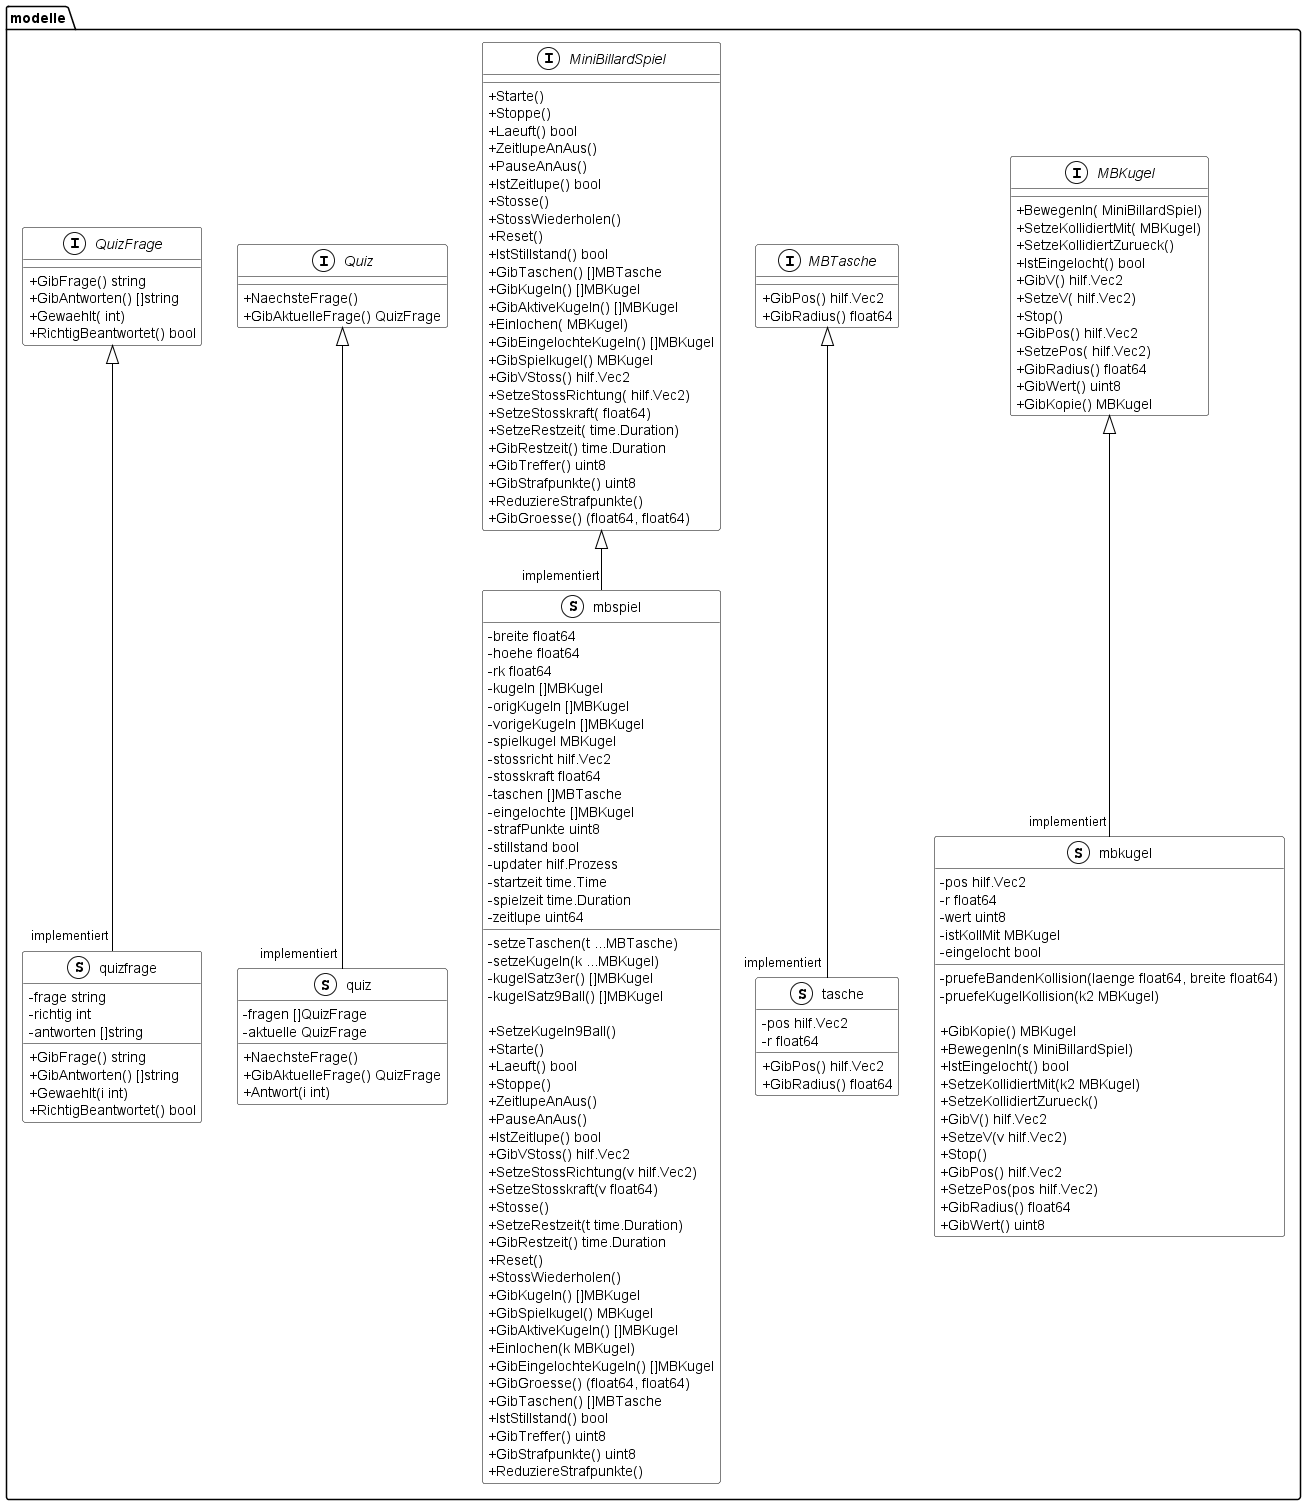

The diagram above was rendered by PlantUML. Its source (embedded in the PNG):
@startuml Spielphysik und Lernfragen

skinparam classAttributeIconSize 0
skinparam class {
BackgroundColor White
ArrowColor Black
BorderColor Black
}
namespace modelle {
    interface MBKugel << (I,White) >> {
        + BewegenIn( MiniBillardSpiel) 
        + SetzeKollidiertMit( MBKugel) 
        + SetzeKollidiertZurueck() 
        + IstEingelocht() bool
        + GibV() hilf.Vec2
        + SetzeV( hilf.Vec2) 
        + Stop() 
        + GibPos() hilf.Vec2
        + SetzePos( hilf.Vec2) 
        + GibRadius() float64
        + GibWert() uint8
        + GibKopie() MBKugel

    }

    interface MBTasche << (I,White) >> {
        + GibPos() hilf.Vec2
        + GibRadius() float64
    }

    interface MiniBillardSpiel << (I,White) >> {
        + Starte() 
        + Stoppe() 
        + Laeuft() bool
        + ZeitlupeAnAus() 
        + PauseAnAus() 
        + IstZeitlupe() bool
        + Stosse() 
        + StossWiederholen() 
        + Reset() 
        + IstStillstand() bool
        + GibTaschen() []MBTasche
        + GibKugeln() []MBKugel
        + GibAktiveKugeln() []MBKugel
        + Einlochen( MBKugel) 
        + GibEingelochteKugeln() []MBKugel
        + GibSpielkugel() MBKugel
        + GibVStoss() hilf.Vec2
        + SetzeStossRichtung( hilf.Vec2) 
        + SetzeStosskraft( float64) 
        + SetzeRestzeit( time.Duration) 
        + GibRestzeit() time.Duration
        + GibTreffer() uint8
        + GibStrafpunkte() uint8
        + ReduziereStrafpunkte() 
        + GibGroesse() (float64, float64)

    }
    interface Quiz << (I,White) >> {
        + NaechsteFrage() 
        + GibAktuelleFrage() QuizFrage

    }
    interface QuizFrage << (I,White) >> {
        + GibFrage() string
        + GibAntworten() []string
        + Gewaehlt( int) 
        + RichtigBeantwortet() bool

    }
    class mbkugel << (S,White) >> {
        - pos hilf.Vec2
        - r float64
        - wert uint8
        - istKollMit MBKugel
        - eingelocht bool

        - pruefeBandenKollision(laenge float64, breite float64) 
        - pruefeKugelKollision(k2 MBKugel) 

        + GibKopie() MBKugel
        + BewegenIn(s MiniBillardSpiel) 
        + IstEingelocht() bool
        + SetzeKollidiertMit(k2 MBKugel) 
        + SetzeKollidiertZurueck() 
        + GibV() hilf.Vec2
        + SetzeV(v hilf.Vec2) 
        + Stop() 
        + GibPos() hilf.Vec2
        + SetzePos(pos hilf.Vec2) 
        + GibRadius() float64
        + GibWert() uint8

    }
    class mbspiel << (S,White) >> {
        - breite float64
        - hoehe float64
        - rk float64
        - kugeln []MBKugel
        - origKugeln []MBKugel
        - vorigeKugeln []MBKugel
        - spielkugel MBKugel
        - stossricht hilf.Vec2
        - stosskraft float64
        - taschen []MBTasche
        - eingelochte []MBKugel
        - strafPunkte uint8
        - stillstand bool
        - updater hilf.Prozess
        - startzeit time.Time
        - spielzeit time.Duration
        - zeitlupe uint64

        - setzeTaschen(t ...MBTasche) 
        - setzeKugeln(k ...MBKugel) 
        - kugelSatz3er() []MBKugel
        - kugelSatz9Ball() []MBKugel

        + SetzeKugeln9Ball() 
        + Starte() 
        + Laeuft() bool
        + Stoppe() 
        + ZeitlupeAnAus() 
        + PauseAnAus() 
        + IstZeitlupe() bool
        + GibVStoss() hilf.Vec2
        + SetzeStossRichtung(v hilf.Vec2) 
        + SetzeStosskraft(v float64) 
        + Stosse() 
        + SetzeRestzeit(t time.Duration) 
        + GibRestzeit() time.Duration
        + Reset() 
        + StossWiederholen() 
        + GibKugeln() []MBKugel
        + GibSpielkugel() MBKugel
        + GibAktiveKugeln() []MBKugel
        + Einlochen(k MBKugel) 
        + GibEingelochteKugeln() []MBKugel
        + GibGroesse() (float64, float64)
        + GibTaschen() []MBTasche
        + IstStillstand() bool
        + GibTreffer() uint8
        + GibStrafpunkte() uint8
        + ReduziereStrafpunkte() 

    }
    class quiz << (S,White) >> {
        - fragen []QuizFrage
        - aktuelle QuizFrage

        + NaechsteFrage() 
        + GibAktuelleFrage() QuizFrage
        + Antwort(i int) 

    }
    class quizfrage << (S,White) >> {
        - frage string
        - richtig int
        - antworten []string

        + GibFrage() string
        + GibAntworten() []string
        + Gewaehlt(i int) 
        + RichtigBeantwortet() bool

    }
    class tasche << (S,White) >> {
        - pos hilf.Vec2
        - r float64

        + GibPos() hilf.Vec2
        + GibRadius() float64

    }
}

"modelle.MBKugel" <|-- "implementiert""modelle.mbkugel"
"modelle.MiniBillardSpiel" <|-- "implementiert""modelle.mbspiel"
"modelle.Quiz" <|-- "implementiert""modelle.quiz"
"modelle.QuizFrage" <|-- "implementiert""modelle.quizfrage"
"modelle.MBTasche" <|-- "implementiert""modelle.tasche"

@enduml